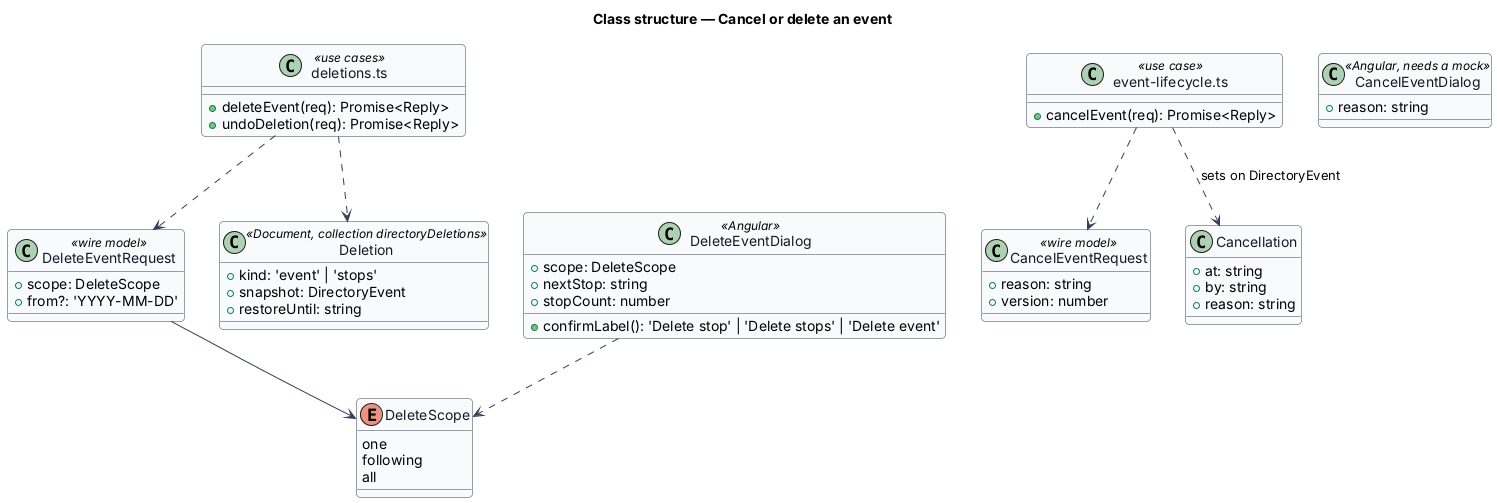

The diagram above was rendered by PlantUML. Its source (embedded in the PNG):
@startuml
skinparam backgroundColor #FFFFFF
skinparam shadowing false
skinparam roundcorner 8
skinparam defaultFontName Arial
skinparam ArrowColor #344054
skinparam class {
  BorderColor #344054
  FontColor #101828
  BackgroundColor #F9FAFB
}
title Class structure — Cancel or delete an event

enum DeleteScope {
  one
  following
  all
}
class DeleteEventRequest <<wire model>> {
  +scope: DeleteScope
  +from?: 'YYYY-MM-DD'
}
class CancelEventRequest <<wire model>> {
  +reason: string
  +version: number
}
class Cancellation {
  +at: string
  +by: string
  +reason: string
}
class "event-lifecycle.ts" as Life <<use case>> {
  +cancelEvent(req): Promise<Reply>
}
class "deletions.ts" as Del <<use cases>> {
  +deleteEvent(req): Promise<Reply>
  +undoDeletion(req): Promise<Reply>
}
class Deletion <<Document, collection directoryDeletions>> {
  +kind: 'event' | 'stops'
  +snapshot: DirectoryEvent
  +restoreUntil: string
}
class DeleteEventDialog <<Angular>> {
  +scope: DeleteScope
  +nextStop: string
  +stopCount: number
  +confirmLabel(): 'Delete stop' | 'Delete stops' | 'Delete event'
}
class CancelEventDialog <<Angular, needs a mock>> {
  +reason: string
}
DeleteEventRequest --> DeleteScope
Life ..> CancelEventRequest
Life ..> Cancellation : sets on DirectoryEvent
Del ..> DeleteEventRequest
Del ..> Deletion
DeleteEventDialog ..> DeleteScope
@enduml